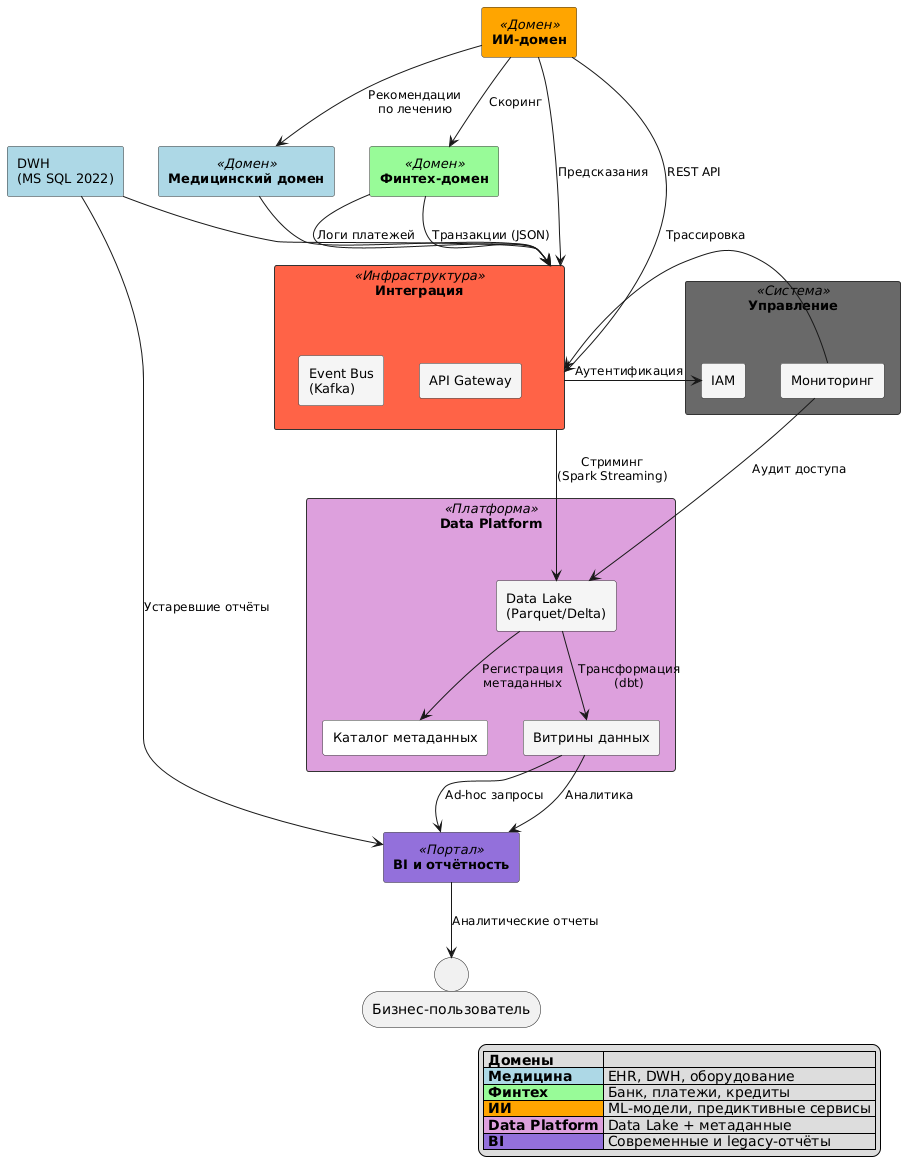

The diagram above was rendered by PlantUML. Its source (embedded in the PNG):
@startuml
top to bottom direction

skinparam {
  defaultFontName Arial
  wrapWidth 200
  maxMessageSize 150
  rectangle {
    BackgroundColor #F5F5F5
    BorderColor #333
    FontSize 13
  }
  arrow {
    FontSize 12
  }
}

Person "Бизнес-пользователь" as BIuser
' === Домены ===
rectangle "**Медицинский домен**" as MED <<Домен>> #ADD8E6
rectangle "DWH\n(MS SQL 2022)" as dwh #lightblue

rectangle "**Финтех-домен**" as FINTECH <<Домен>> #98FB98 

rectangle "**ИИ-домен**" as AI <<Домен>> #FFA500 

' === Аналитическая платформа ===
rectangle "**Data Platform**" <<Платформа>> #DDA0DD {
  rectangle "Data Lake\n(Parquet/Delta)" as datalake
  rectangle "Каталог метаданных" as metastore #white
  rectangle "Витрины данных" as datamarts
}

rectangle "**BI и отчётность**" as powerbi <<Портал>> #9370DB {

}

rectangle "**Интеграция**"  as EventBus <<Инфраструктура>> #FF6347 {
  rectangle "Event Bus\n(Kafka)"
  rectangle "API Gateway"
}

rectangle "**Управление**" <<Система>> #696969 {
  rectangle "IAM" as iam
  rectangle "Мониторинг" as monitoring
}

' === Ключевые связи ===

' 1. Публикация данных в Data Lake
MED --> EventBus 
dwh --> EventBus
FINTECH --> EventBus : "Транзакции (JSON)"
FINTECH --> EventBus : "Логи платежей"
AI --> EventBus : "Предсказания"

EventBus --> datalake : "Стриминг\n(Spark Streaming)"
datalake --> metastore : "Регистрация\nметаданных"
datalake --> datamarts : "Трансформация\n(dbt)"

' 2. Использование данных
datamarts --> powerbi : "Аналитика"
datamarts --> powerbi : "Ad-hoc запросы"
dwh --> powerbi : "Устаревшие отчёты"
powerbi --> BIuser: "Аналитические отчеты"

' 3. Интеграция ИИ
AI --> EventBus : "REST API"
AI --> MED : "Рекомендации\nпо лечению"
AI --> FINTECH : "Скоринг"

' 4. Управление
EventBus --> iam : "Аутентификация"
monitoring --> EventBus : "Трассировка"
monitoring --> datalake : "Аудит доступа"



' === Легенда ===
legend right
  | **Домены** | |
  |<#ADD8E6> **Медицина** | EHR, DWH, оборудование |
  |<#98FB98> **Финтех** | Банк, платежи, кредиты |
  |<#FFA500> **ИИ** | ML-модели, предиктивные сервисы |
  |<#DDA0DD> **Data Platform** | Data Lake + метаданные |
  |<#9370DB> **BI** | Современные и legacy-отчёты |
endlegend
@enduml